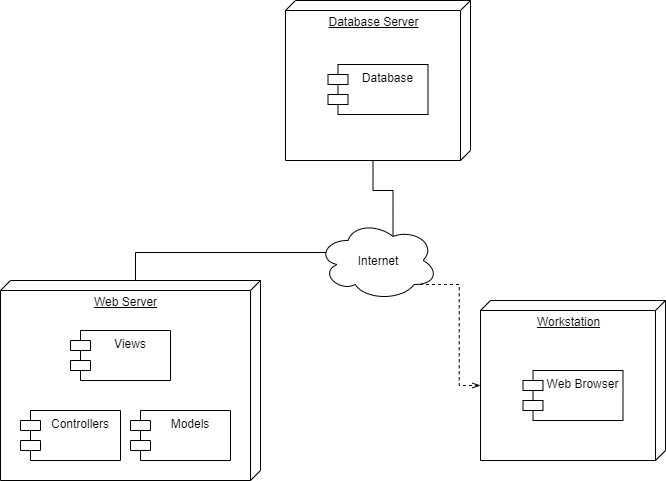

The diagram above was exported from draw.io. Its source (the exported page's mxGraphModel, read from the mxfile embedded in the PNG):
<mxGraphModel dx="470" dy="398" grid="1" gridSize="10" guides="1" tooltips="1" connect="1" arrows="1" fold="1" page="1" pageScale="1" pageWidth="1169" pageHeight="827" math="0" shadow="0">
  <root>
    <mxCell id="0" />
    <mxCell id="1" parent="0" />
    <mxCell id="2" value="Workstation" style="verticalAlign=top;align=center;spacingTop=8;spacingLeft=2;spacingRight=12;shape=cube;size=10;direction=south;fontStyle=4;html=1;" parent="1" vertex="1">
      <mxGeometry x="732" y="474" width="185" height="160" as="geometry" />
    </mxCell>
    <mxCell id="18" style="edgeStyle=orthogonalEdgeStyle;rounded=0;orthogonalLoop=1;jettySize=auto;html=1;exitX=0;exitY=0;exitDx=0;exitDy=125;exitPerimeter=0;entryX=0.07;entryY=0.4;entryDx=0;entryDy=0;entryPerimeter=0;endArrow=none;endFill=0;" parent="1" source="4" target="6" edge="1">
      <mxGeometry relative="1" as="geometry" />
    </mxCell>
    <mxCell id="4" value="Web Server" style="verticalAlign=top;align=center;spacingTop=8;spacingLeft=2;spacingRight=12;shape=cube;size=10;direction=south;fontStyle=4;html=1;" parent="1" vertex="1">
      <mxGeometry x="252" y="454" width="260" height="200" as="geometry" />
    </mxCell>
    <mxCell id="19" style="edgeStyle=orthogonalEdgeStyle;rounded=0;orthogonalLoop=1;jettySize=auto;html=1;exitX=0;exitY=0;exitDx=160;exitDy=97.5;exitPerimeter=0;entryX=0.625;entryY=0.2;entryDx=0;entryDy=0;entryPerimeter=0;endArrow=none;endFill=0;" parent="1" source="5" target="6" edge="1">
      <mxGeometry relative="1" as="geometry" />
    </mxCell>
    <mxCell id="5" value="Database Server" style="verticalAlign=top;align=center;spacingTop=8;spacingLeft=2;spacingRight=12;shape=cube;size=10;direction=south;fontStyle=4;html=1;" parent="1" vertex="1">
      <mxGeometry x="537" y="174" width="185" height="160" as="geometry" />
    </mxCell>
    <mxCell id="17" style="edgeStyle=orthogonalEdgeStyle;rounded=0;orthogonalLoop=1;jettySize=auto;html=1;exitX=0.8;exitY=0.8;exitDx=0;exitDy=0;exitPerimeter=0;entryX=0;entryY=0;entryDx=85;entryDy=185;entryPerimeter=0;dashed=1;endArrow=openThin;endFill=0;" parent="1" source="6" target="2" edge="1">
      <mxGeometry relative="1" as="geometry" />
    </mxCell>
    <mxCell id="6" value="Internet" style="ellipse;shape=cloud;whiteSpace=wrap;html=1;" parent="1" vertex="1">
      <mxGeometry x="569.5" y="394" width="120" height="80" as="geometry" />
    </mxCell>
    <mxCell id="7" value="Views" style="shape=module;align=left;spacingLeft=20;align=center;verticalAlign=top;" parent="1" vertex="1">
      <mxGeometry x="322" y="504" width="100" height="50" as="geometry" />
    </mxCell>
    <mxCell id="8" value="Controllers" style="shape=module;align=left;spacingLeft=20;align=center;verticalAlign=top;" parent="1" vertex="1">
      <mxGeometry x="272" y="584" width="100" height="50" as="geometry" />
    </mxCell>
    <mxCell id="9" value="Models" style="shape=module;align=left;spacingLeft=20;align=center;verticalAlign=top;" parent="1" vertex="1">
      <mxGeometry x="382" y="584" width="100" height="50" as="geometry" />
    </mxCell>
    <mxCell id="11" value="Web Browser" style="shape=module;align=left;spacingLeft=20;align=center;verticalAlign=top;" parent="1" vertex="1">
      <mxGeometry x="774.5" y="544" width="100" height="50" as="geometry" />
    </mxCell>
    <mxCell id="12" value="Database" style="shape=module;align=left;spacingLeft=20;align=center;verticalAlign=top;" parent="1" vertex="1">
      <mxGeometry x="579.5" y="238" width="100" height="50" as="geometry" />
    </mxCell>
  </root>
</mxGraphModel>